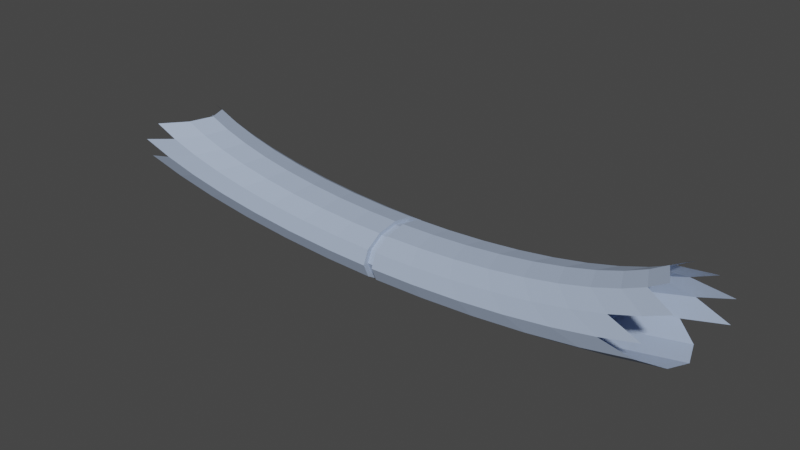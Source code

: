 # Source: accelerator.blend  (saved by Blender 2.82.7; exported with 4.5.12 LTS)
import bpy
from mathutils import Matrix  # noqa: F401  (used for matrix-valued properties, if any)

bpy.ops.wm.read_factory_settings(use_empty=True)
scene = bpy.context.scene
scene.name = 'Scene'

# ---- collections
col_collection = bpy.data.collections.new('Collection'); scene.collection.children.link(col_collection)

# ---- materials (node trees are filled in below, after node groups)
mat_accelerator = bpy.data.materials.new('Accelerator')
mat_accelerator.use_transparent_shadow = False

# ---- material node trees
mat_accelerator.use_nodes = True; mat_accelerator.node_tree.nodes.clear()
_N = mat_accelerator.node_tree.nodes; _L = mat_accelerator.node_tree.links
n0 = _N.new('ShaderNodeOutputMaterial'); n0.name = 'Material Output'; n0.location = (300, 300)
n1 = _N.new('ShaderNodeBsdfPrincipled'); n1.name = 'Principled BSDF'; n1.location = (10, 300)
n1.distribution = 'GGX'
n1.subsurface_method = 'BURLEY'
n1.inputs[0].default_value = (0.3949, 0.4845, 0.65, 1.0)
n1.inputs[3].default_value = 1.45
n1.inputs[27].default_value = (0.0, 0.0, 0.0, 1.0)
n1.inputs[28].default_value = 1.0
_L.new(n1.outputs[0], n0.inputs[0])
n0.is_active_output = True

# ---- world
world_world = bpy.data.worlds.new('World'); scene.world = world_world
world_world.use_nodes = True; world_world.node_tree.nodes.clear()
_N = world_world.node_tree.nodes; _L = world_world.node_tree.links
n0 = _N.new('ShaderNodeOutputWorld'); n0.name = 'World Output'; n0.location = (300, 300)
n1 = _N.new('ShaderNodeBackground'); n1.name = 'Background'; n1.location = (10, 300)
n1.inputs[0].default_value = (0.05088, 0.05088, 0.05088, 1.0)
_L.new(n1.outputs[0], n0.inputs[0])
n0.is_active_output = True
world_world.color = (0.05088, 0.05088, 0.05088)
world_world.use_sun_shadow = False
world_world.sun_shadow_jitter_overblur = 0.0

# ---- meshes
me_torus = bpy.data.meshes.new('Torus')
me_torus.from_pydata([(-22.19, -2.921, -3.696), (-19.86, -1.687, -3.309), (-19.01, 2.459e-07, -3.168), (-19.86, 1.687, -3.309), (-22.19, 2.921, -3.696), (-23.23, -3.373, -5.143), (-20.32, -2.921, -4.5), (-18.19, -1.687, -4.029), (-17.41, 2.459e-07, -3.857), (-18.19, 1.687, -4.029), (-20.32, 2.921, -4.5), (-23.23, 3.373, -5.143), (-23.3, -2.921, -6.72), (-20.7, -3.373, -5.974), (-18.11, -2.921, -5.227), (-16.21, -1.687, -4.68), (-15.51, 2.459e-07, -4.48), (-16.21, 1.687, -4.68), (-18.11, 2.921, -5.227), (-20.7, 3.373, -5.974), (-23.3, 2.921, -6.72), (-22.28, 2.459e-07, -8.378), (-21.68, -1.687, -8.153), (-20.05, -2.921, -7.54), (-17.82, -3.373, -6.702), (-15.58, -2.921, -5.864), (-13.95, -1.687, -5.251), (-13.35, 2.459e-07, -5.027), (-13.95, 1.687, -5.251), (-15.58, 2.921, -5.864), (-17.82, 3.373, -6.702), (-20.05, 2.921, -7.54), (-21.68, 1.687, -8.153), (-18.29, 1.051e-06, -9.145), (-17.8, -1.687, -8.9), (-16.46, -2.921, -8.231), (-14.62, -3.373, -7.316), (-12.79, -2.921, -6.402), (-11.44, -1.687, -5.732), (-10.95, 2.459e-07, -5.487), (-11.44, 1.687, -5.732), (-12.79, 2.921, -6.402), (-14.62, 3.373, -7.316), (-16.46, 2.921, -8.231), (-17.8, 1.687, -8.9), (-13.99, 1.051e-06, -9.756), (-13.61, -1.687, -9.495), (-12.58, -2.921, -8.781), (-11.18, -3.373, -7.805), (-9.774, -2.921, -6.829), (-8.746, -1.687, -6.115), (-8.37, 2.459e-07, -5.854), (-8.746, 1.687, -6.115), (-9.774, 2.921, -6.829), (-11.18, 3.373, -7.805), (-12.58, 2.921, -8.781), (-13.61, 1.687, -9.495), (-9.441, 1.051e-06, -10.2), (-9.187, -1.687, -9.927), (-8.492, -2.921, -9.18), (-7.542, -3.373, -8.16), (-6.592, -2.921, -7.14), (-5.897, -1.687, -6.393), (-5.642, 2.459e-07, -6.12), (-5.897, 1.687, -6.393), (-6.592, 2.921, -7.14), (-7.542, 3.373, -8.16), (-8.492, 2.921, -9.18), (-9.187, 1.687, -9.927), (-4.734, 1.051e-06, -10.47), (-4.605, -1.687, -10.19), (-4.255, -2.921, -9.423), (-3.776, -3.373, -8.376), (-3.297, -2.921, -7.329), (-2.946, -1.687, -6.562), (-2.818, 2.459e-07, -6.282), (-2.946, 1.687, -6.562), (-3.297, 2.921, -7.329), (-3.776, 3.373, -8.376), (-4.255, 2.921, -9.423), (-4.605, 1.687, -10.19), (0.3284, 1.051e-06, -10.56), (0.3284, -1.687, -10.28), (0.3284, -2.921, -9.504), (0.3284, -3.373, -8.448), (0.3284, -2.921, -7.392), (0.3284, -1.687, -6.619), (0.3284, 2.459e-07, -6.336), (0.3284, 1.687, -6.619), (0.3284, 2.921, -7.392), (0.3284, 3.373, -8.448), (0.3284, 2.921, -9.504), (0.3284, 1.687, -10.28), (4.846, 1.051e-06, -10.47), (4.718, -1.687, -10.19), (4.367, -2.921, -9.423), (3.888, -3.373, -8.376), (3.409, -2.921, -7.329), (3.058, -1.687, -6.562), (2.93, 2.459e-07, -6.282), (3.058, 1.687, -6.562), (3.409, 2.921, -7.329), (3.888, 3.373, -8.376), (4.367, 2.921, -9.423), (4.718, 1.687, -10.19), (9.554, 1.051e-06, -10.2), (9.299, -1.687, -9.927), (8.604, -2.921, -9.18), (7.654, -3.373, -8.16), (6.705, -2.921, -7.14), (6.009, -1.687, -6.393), (5.755, 2.459e-07, -6.12), (6.009, 1.687, -6.393), (6.705, 2.921, -7.14), (7.654, 3.373, -8.16), (8.604, 2.921, -9.18), (9.299, 1.687, -9.927), (14.1, 1.051e-06, -9.756), (13.72, -1.687, -9.495), (12.69, -2.921, -8.781), (11.29, -3.373, -7.805), (9.886, -2.921, -6.829), (8.858, -1.687, -6.115), (8.482, 2.459e-07, -5.854), (8.858, 1.687, -6.115), (9.886, 2.921, -6.829), (11.29, 3.373, -7.805), (12.69, 2.921, -8.781), (13.72, 1.687, -9.495), (18.4, 1.051e-06, -9.145), (17.91, -1.687, -8.9), (16.57, -2.921, -8.231), (14.73, -3.373, -7.316), (12.9, -2.921, -6.402), (11.56, -1.687, -5.732), (11.07, 2.459e-07, -5.487), (11.56, 1.687, -5.732), (12.9, 2.921, -6.402), (14.73, 3.373, -7.316), (16.57, 2.921, -8.231), (17.91, 1.687, -8.9), (22.4, 2.459e-07, -8.378), (21.8, -1.687, -8.153), (20.16, -2.921, -7.54), (17.93, -3.373, -6.702), (15.69, -2.921, -5.864), (14.06, -1.687, -5.251), (13.46, 2.459e-07, -5.027), (14.06, 1.687, -5.251), (15.69, 2.921, -5.864), (17.93, 3.373, -6.702), (20.16, 2.921, -7.54), (21.8, 1.687, -8.153), (20.81, -3.373, -5.974), (18.22, -2.921, -5.227), (16.32, -1.687, -4.68), (15.63, 2.459e-07, -4.48), (16.32, 1.687, -4.68), (18.22, 2.921, -5.227), (20.81, 3.373, -5.974), (23.41, 2.921, -6.72), (20.44, -2.921, -4.5), (18.3, -1.687, -4.029), (17.52, 2.459e-07, -3.857), (18.3, 1.687, -4.029), (20.44, 2.921, -4.5), (23.35, 3.373, -5.143), (22.3, -2.921, -3.696), (19.98, -1.687, -3.309), (19.12, 2.459e-07, -3.168), (19.98, 1.687, -3.309), (22.3, 2.921, -3.696), (21.31, -1.687, -2.533), (20.4, 2.459e-07, -2.425), (21.31, 1.687, -2.533), (-0.3868, 3.373, -8.446), (-0.3868, 2.459e-07, -6.334), (-0.3868, -3.373, -8.446), (-0.3868, 1.051e-06, -10.56), (-0.3868, 2.921, -9.502), (-0.3868, 1.687, -6.617), (-0.3868, -2.921, -7.39), (-0.3868, -1.687, -10.27), (-0.3868, 1.687, -10.27), (-0.3868, 2.921, -7.39), (-0.3868, -1.687, -6.617), (-0.3868, -2.921, -9.502), (0.3118, 1.005e-06, -10.29), (0.3118, -1.472, -10.04), (0.3118, -2.55, -9.37), (0.3118, -2.945, -8.448), (0.3118, -2.55, -7.526), (0.3118, -1.472, -6.851), (0.3118, 3.023e-07, -6.604), (0.3118, 1.472, -6.851), (0.3118, 2.55, -7.526), (0.3118, 2.945, -8.448), (0.3118, 2.55, -9.37), (0.3118, 1.472, -10.04), (-0.3702, 2.945, -8.446), (-0.3702, 3.023e-07, -6.602), (-0.3702, -2.945, -8.446), (-0.3702, 1.005e-06, -10.29), (-0.3702, 2.55, -9.368), (-0.3702, 1.472, -6.849), (-0.3702, -2.55, -7.524), (-0.3702, -1.472, -10.04), (-0.3702, 1.472, -10.04), (-0.3702, 2.55, -7.524), (-0.3702, -1.472, -6.849), (-0.3702, -2.55, -9.368)], [], [(0, 6, 7, 1), (1, 7, 8, 2), (2, 8, 9, 3), (3, 9, 10, 4), (5, 13, 14, 6), (6, 14, 15, 7), (7, 15, 16, 8), (8, 16, 17, 9), (9, 17, 18, 10), (10, 18, 19, 11), (12, 23, 24, 13), (13, 24, 25, 14), (14, 25, 26, 15), (15, 26, 27, 16), (16, 27, 28, 17), (17, 28, 29, 18), (18, 29, 30, 19), (19, 30, 31, 20), (21, 33, 34, 22), (22, 34, 35, 23), (23, 35, 36, 24), (24, 36, 37, 25), (25, 37, 38, 26), (26, 38, 39, 27), (27, 39, 40, 28), (28, 40, 41, 29), (29, 41, 42, 30), (30, 42, 43, 31), (31, 43, 44, 32), (32, 44, 33, 21), (33, 45, 46, 34), (34, 46, 47, 35), (35, 47, 48, 36), (36, 48, 49, 37), (37, 49, 50, 38), (38, 50, 51, 39), (39, 51, 52, 40), (40, 52, 53, 41), (41, 53, 54, 42), (42, 54, 55, 43), (43, 55, 56, 44), (44, 56, 45, 33), (45, 57, 58, 46), (46, 58, 59, 47), (47, 59, 60, 48), (48, 60, 61, 49), (49, 61, 62, 50), (50, 62, 63, 51), (51, 63, 64, 52), (52, 64, 65, 53), (53, 65, 66, 54), (54, 66, 67, 55), (55, 67, 68, 56), (56, 68, 57, 45), (57, 69, 70, 58), (58, 70, 71, 59), (59, 71, 72, 60), (60, 72, 73, 61), (61, 73, 74, 62), (62, 74, 75, 63), (63, 75, 76, 64), (64, 76, 77, 65), (65, 77, 78, 66), (66, 78, 79, 67), (67, 79, 80, 68), (68, 80, 69, 57), (69, 178, 182, 70), (70, 182, 186, 71), (71, 186, 177, 72), (72, 177, 181, 73), (73, 181, 185, 74), (74, 185, 176, 75), (75, 176, 180, 76), (76, 180, 184, 77), (77, 184, 175, 78), (78, 175, 179, 79), (79, 179, 183, 80), (80, 183, 178, 69), (81, 93, 94, 82), (82, 94, 95, 83), (83, 95, 96, 84), (84, 96, 97, 85), (85, 97, 98, 86), (86, 98, 99, 87), (87, 99, 100, 88), (88, 100, 101, 89), (89, 101, 102, 90), (90, 102, 103, 91), (91, 103, 104, 92), (92, 104, 93, 81), (93, 105, 106, 94), (94, 106, 107, 95), (95, 107, 108, 96), (96, 108, 109, 97), (97, 109, 110, 98), (98, 110, 111, 99), (99, 111, 112, 100), (100, 112, 113, 101), (101, 113, 114, 102), (102, 114, 115, 103), (103, 115, 116, 104), (104, 116, 105, 93), (105, 117, 118, 106), (106, 118, 119, 107), (107, 119, 120, 108), (108, 120, 121, 109), (109, 121, 122, 110), (110, 122, 123, 111), (111, 123, 124, 112), (112, 124, 125, 113), (113, 125, 126, 114), (114, 126, 127, 115), (115, 127, 128, 116), (116, 128, 117, 105), (117, 129, 130, 118), (118, 130, 131, 119), (119, 131, 132, 120), (120, 132, 133, 121), (121, 133, 134, 122), (122, 134, 135, 123), (123, 135, 136, 124), (124, 136, 137, 125), (125, 137, 138, 126), (126, 138, 139, 127), (127, 139, 140, 128), (128, 140, 129, 117), (129, 141, 142, 130), (130, 142, 143, 131), (131, 143, 144, 132), (132, 144, 145, 133), (133, 145, 146, 134), (134, 146, 147, 135), (135, 147, 148, 136), (136, 148, 149, 137), (137, 149, 150, 138), (138, 150, 151, 139), (139, 151, 152, 140), (140, 152, 141, 129), (144, 153, 154, 145), (145, 154, 155, 146), (146, 155, 156, 147), (147, 156, 157, 148), (148, 157, 158, 149), (149, 158, 159, 150), (150, 159, 160, 151), (154, 161, 162, 155), (155, 162, 163, 156), (156, 163, 164, 157), (157, 164, 165, 158), (158, 165, 166, 159), (161, 167, 168, 162), (162, 168, 169, 163), (163, 169, 170, 164), (164, 170, 171, 165), (168, 172, 173, 169), (169, 173, 174, 170), (210, 206, 188, 189), (90, 91, 197, 196), (185, 181, 205, 209), (86, 87, 193, 192), (186, 182, 206, 210), (177, 186, 210, 201), (82, 83, 189, 188), (89, 90, 196, 195), (182, 178, 202, 206), (85, 86, 192, 191), (178, 183, 207, 202), (81, 82, 188, 187), (92, 81, 187, 198), (205, 201, 190, 191), (200, 209, 192, 193), (208, 204, 194, 195), (203, 199, 196, 197), (202, 207, 198, 187), (206, 202, 187, 188), (201, 210, 189, 190), (209, 205, 191, 192), (204, 200, 193, 194), (199, 208, 195, 196), (207, 203, 197, 198), (181, 177, 201, 205), (83, 84, 190, 189), (180, 176, 200, 204), (176, 185, 209, 200), (87, 88, 194, 193), (175, 184, 208, 199), (91, 92, 198, 197), (184, 180, 204, 208), (84, 85, 191, 190), (183, 179, 203, 207), (179, 175, 199, 203), (88, 89, 195, 194)])
_uv = me_torus.uv_layers.new(name='UVMap')
_uv.uv.foreach_set('vector', [0.08333, 0.8333, 0.1042, 0.8333, 0.1042, 0.9167, 0.08333, 0.9167, 0.08333, 0.9167, 0.1042, 0.9167, 0.1042, 1.0, 0.08333, 1.0, 0.08333, 2.22e-16, 0.1042, 2.22e-16, 0.1042, 0.08333, 0.08333, 0.08333, 0.08333, 0.08333, 0.1042, 0.08333, 0.1042, 0.1667, 0.08333, 0.1667, 0.1042, 0.75, 0.125, 0.75, 0.125, 0.8333, 0.1042, 0.8333, 0.1042, 0.8333, 0.125, 0.8333, 0.125, 0.9167, 0.1042, 0.9167, 0.1042, 0.9167, 0.125, 0.9167, 0.125, 1.0, 0.1042, 1.0, 0.1042, 2.22e-16, 0.125, 2.22e-16, 0.125, 0.08333, 0.1042, 0.08333, 0.1042, 0.08333, 0.125, 0.08333, 0.125, 0.1667, 0.1042, 0.1667, 0.1042, 0.1667, 0.125, 0.1667, 0.125, 0.25, 0.1042, 0.25, 0.125, 0.6667, 0.1458, 0.6667, 0.1458, 0.75, 0.125, 0.75, 0.125, 0.75, 0.1458, 0.75, 0.1458, 0.8333, 0.125, 0.8333, 0.125, 0.8333, 0.1458, 0.8333, 0.1458, 0.9167, 0.125, 0.9167, 0.125, 0.9167, 0.1458, 0.9167, 0.1458, 1.0, 0.125, 1.0, 0.125, 2.22e-16, 0.1458, 2.22e-16, 0.1458, 0.08333, 0.125, 0.08333, 0.125, 0.08333, 0.1458, 0.08333, 0.1458, 0.1667, 0.125, 0.1667, 0.125, 0.1667, 0.1458, 0.1667, 0.1458, 0.25, 0.125, 0.25, 0.125, 0.25, 0.1458, 0.25, 0.1458, 0.3333, 0.125, 0.3333, 0.1458, 0.5, 0.1667, 0.5, 0.1667, 0.5833, 0.1458, 0.5833, 0.1458, 0.5833, 0.1667, 0.5833, 0.1667, 0.6667, 0.1458, 0.6667, 0.1458, 0.6667, 0.1667, 0.6667, 0.1667, 0.75, 0.1458, 0.75, 0.1458, 0.75, 0.1667, 0.75, 0.1667, 0.8333, 0.1458, 0.8333, 0.1458, 0.8333, 0.1667, 0.8333, 0.1667, 0.9167, 0.1458, 0.9167, 0.1458, 0.9167, 0.1667, 0.9167, 0.1667, 1.0, 0.1458, 1.0, 0.1458, 2.22e-16, 0.1667, 2.22e-16, 0.1667, 0.08333, 0.1458, 0.08333, 0.1458, 0.08333, 0.1667, 0.08333, 0.1667, 0.1667, 0.1458, 0.1667, 0.1458, 0.1667, 0.1667, 0.1667, 0.1667, 0.25, 0.1458, 0.25, 0.1458, 0.25, 0.1667, 0.25, 0.1667, 0.3333, 0.1458, 0.3333, 0.1458, 0.3333, 0.1667, 0.3333, 0.1667, 0.4167, 0.1458, 0.4167, 0.1458, 0.4167, 0.1667, 0.4167, 0.1667, 0.5, 0.1458, 0.5, 0.1667, 0.5, 0.1875, 0.5, 0.1875, 0.5833, 0.1667, 0.5833, 0.1667, 0.5833, 0.1875, 0.5833, 0.1875, 0.6667, 0.1667, 0.6667, 0.1667, 0.6667, 0.1875, 0.6667, 0.1875, 0.75, 0.1667, 0.75, 0.1667, 0.75, 0.1875, 0.75, 0.1875, 0.8333, 0.1667, 0.8333, 0.1667, 0.8333, 0.1875, 0.8333, 0.1875, 0.9167, 0.1667, 0.9167, 0.1667, 0.9167, 0.1875, 0.9167, 0.1875, 1.0, 0.1667, 1.0, 0.1667, 2.22e-16, 0.1875, 2.22e-16, 0.1875, 0.08333, 0.1667, 0.08333, 0.1667, 0.08333, 0.1875, 0.08333, 0.1875, 0.1667, 0.1667, 0.1667, 0.1667, 0.1667, 0.1875, 0.1667, 0.1875, 0.25, 0.1667, 0.25, 0.1667, 0.25, 0.1875, 0.25, 0.1875, 0.3333, 0.1667, 0.3333, 0.1667, 0.3333, 0.1875, 0.3333, 0.1875, 0.4167, 0.1667, 0.4167, 0.1667, 0.4167, 0.1875, 0.4167, 0.1875, 0.5, 0.1667, 0.5, 0.1875, 0.5, 0.2083, 0.5, 0.2083, 0.5833, 0.1875, 0.5833, 0.1875, 0.5833, 0.2083, 0.5833, 0.2083, 0.6667, 0.1875, 0.6667, 0.1875, 0.6667, 0.2083, 0.6667, 0.2083, 0.75, 0.1875, 0.75, 0.1875, 0.75, 0.2083, 0.75, 0.2083, 0.8333, 0.1875, 0.8333, 0.1875, 0.8333, 0.2083, 0.8333, 0.2083, 0.9167, 0.1875, 0.9167, 0.1875, 0.9167, 0.2083, 0.9167, 0.2083, 1.0, 0.1875, 1.0, 0.1875, 2.22e-16, 0.2083, 2.22e-16, 0.2083, 0.08333, 0.1875, 0.08333, 0.1875, 0.08333, 0.2083, 0.08333, 0.2083, 0.1667, 0.1875, 0.1667, 0.1875, 0.1667, 0.2083, 0.1667, 0.2083, 0.25, 0.1875, 0.25, 0.1875, 0.25, 0.2083, 0.25, 0.2083, 0.3333, 0.1875, 0.3333, 0.1875, 0.3333, 0.2083, 0.3333, 0.2083, 0.4167, 0.1875, 0.4167, 0.1875, 0.4167, 0.2083, 0.4167, 0.2083, 0.5, 0.1875, 0.5, 0.2083, 0.5, 0.2292, 0.5, 0.2292, 0.5833, 0.2083, 0.5833, 0.2083, 0.5833, 0.2292, 0.5833, 0.2292, 0.6667, 0.2083, 0.6667, 0.2083, 0.6667, 0.2292, 0.6667, 0.2292, 0.75, 0.2083, 0.75, 0.2083, 0.75, 0.2292, 0.75, 0.2292, 0.8333, 0.2083, 0.8333, 0.2083, 0.8333, 0.2292, 0.8333, 0.2292, 0.9167, 0.2083, 0.9167, 0.2083, 0.9167, 0.2292, 0.9167, 0.2292, 1.0, 0.2083, 1.0, 0.2083, 2.22e-16, 0.2292, 2.22e-16, 0.2292, 0.08333, 0.2083, 0.08333, 0.2083, 0.08333, 0.2292, 0.08333, 0.2292, 0.1667, 0.2083, 0.1667, 0.2083, 0.1667, 0.2292, 0.1667, 0.2292, 0.25, 0.2083, 0.25, 0.2083, 0.25, 0.2292, 0.25, 0.2292, 0.3333, 0.2083, 0.3333, 0.2083, 0.3333, 0.2292, 0.3333, 0.2292, 0.4167, 0.2083, 0.4167, 0.2083, 0.4167, 0.2292, 0.4167, 0.2292, 0.5, 0.2083, 0.5, 0.2292, 0.5, 0.2495, 0.5, 0.2494, 0.5833, 0.2292, 0.5833, 0.2292, 0.5833, 0.2494, 0.5833, 0.2494, 0.6667, 0.2292, 0.6667, 0.2292, 0.6667, 0.2494, 0.6667, 0.2493, 0.75, 0.2292, 0.75, 0.2292, 0.75, 0.2493, 0.75, 0.2492, 0.8333, 0.2292, 0.8333, 0.2292, 0.8333, 0.2492, 0.8333, 0.2491, 0.9167, 0.2292, 0.9167, 0.2292, 0.9167, 0.2491, 0.9167, 0.2491, 1.0, 0.2292, 1.0, 0.2292, 2.22e-16, 0.2491, 2.22e-16, 0.2491, 0.08333, 0.2292, 0.08333, 0.2292, 0.08333, 0.2491, 0.08333, 0.2492, 0.1667, 0.2292, 0.1667, 0.2292, 0.1667, 0.2492, 0.1667, 0.2493, 0.25, 0.2292, 0.25, 0.2292, 0.25, 0.2493, 0.25, 0.2494, 0.3333, 0.2292, 0.3333, 0.2292, 0.3333, 0.2494, 0.3333, 0.2494, 0.4167, 0.2292, 0.4167, 0.2292, 0.4167, 0.2494, 0.4167, 0.2495, 0.5, 0.2292, 0.5, 0.25, 0.5, 0.2708, 0.5, 0.2708, 0.5833, 0.25, 0.5833, 0.25, 0.5833, 0.2708, 0.5833, 0.2708, 0.6667, 0.25, 0.6667, 0.25, 0.6667, 0.2708, 0.6667, 0.2708, 0.75, 0.25, 0.75, 0.25, 0.75, 0.2708, 0.75, 0.2708, 0.8333, 0.25, 0.8333, 0.25, 0.8333, 0.2708, 0.8333, 0.2708, 0.9167, 0.25, 0.9167, 0.25, 0.9167, 0.2708, 0.9167, 0.2708, 1.0, 0.25, 1.0, 0.25, 2.22e-16, 0.2708, 2.22e-16, 0.2708, 0.08333, 0.25, 0.08333, 0.25, 0.08333, 0.2708, 0.08333, 0.2708, 0.1667, 0.25, 0.1667, 0.25, 0.1667, 0.2708, 0.1667, 0.2708, 0.25, 0.25, 0.25, 0.25, 0.25, 0.2708, 0.25, 0.2708, 0.3333, 0.25, 0.3333, 0.25, 0.3333, 0.2708, 0.3333, 0.2708, 0.4167, 0.25, 0.4167, 0.25, 0.4167, 0.2708, 0.4167, 0.2708, 0.5, 0.25, 0.5, 0.2708, 0.5, 0.2917, 0.5, 0.2917, 0.5833, 0.2708, 0.5833, 0.2708, 0.5833, 0.2917, 0.5833, 0.2917, 0.6667, 0.2708, 0.6667, 0.2708, 0.6667, 0.2917, 0.6667, 0.2917, 0.75, 0.2708, 0.75, 0.2708, 0.75, 0.2917, 0.75, 0.2917, 0.8333, 0.2708, 0.8333, 0.2708, 0.8333, 0.2917, 0.8333, 0.2917, 0.9167, 0.2708, 0.9167, 0.2708, 0.9167, 0.2917, 0.9167, 0.2917, 1.0, 0.2708, 1.0, 0.2708, 2.22e-16, 0.2917, 2.22e-16, 0.2917, 0.08333, 0.2708, 0.08333, 0.2708, 0.08333, 0.2917, 0.08333, 0.2917, 0.1667, 0.2708, 0.1667, 0.2708, 0.1667, 0.2917, 0.1667, 0.2917, 0.25, 0.2708, 0.25, 0.2708, 0.25, 0.2917, 0.25, 0.2917, 0.3333, 0.2708, 0.3333, 0.2708, 0.3333, 0.2917, 0.3333, 0.2917, 0.4167, 0.2708, 0.4167, 0.2708, 0.4167, 0.2917, 0.4167, 0.2917, 0.5, 0.2708, 0.5, 0.2917, 0.5, 0.3125, 0.5, 0.3125, 0.5833, 0.2917, 0.5833, 0.2917, 0.5833, 0.3125, 0.5833, 0.3125, 0.6667, 0.2917, 0.6667, 0.2917, 0.6667, 0.3125, 0.6667, 0.3125, 0.75, 0.2917, 0.75, 0.2917, 0.75, 0.3125, 0.75, 0.3125, 0.8333, 0.2917, 0.8333, 0.2917, 0.8333, 0.3125, 0.8333, 0.3125, 0.9167, 0.2917, 0.9167, 0.2917, 0.9167, 0.3125, 0.9167, 0.3125, 1.0, 0.2917, 1.0, 0.2917, 2.22e-16, 0.3125, 2.22e-16, 0.3125, 0.08333, 0.2917, 0.08333, 0.2917, 0.08333, 0.3125, 0.08333, 0.3125, 0.1667, 0.2917, 0.1667, 0.2917, 0.1667, 0.3125, 0.1667, 0.3125, 0.25, 0.2917, 0.25, 0.2917, 0.25, 0.3125, 0.25, 0.3125, 0.3333, 0.2917, 0.3333, 0.2917, 0.3333, 0.3125, 0.3333, 0.3125, 0.4167, 0.2917, 0.4167, 0.2917, 0.4167, 0.3125, 0.4167, 0.3125, 0.5, 0.2917, 0.5, 0.3125, 0.5, 0.3333, 0.5, 0.3333, 0.5833, 0.3125, 0.5833, 0.3125, 0.5833, 0.3333, 0.5833, 0.3333, 0.6667, 0.3125, 0.6667, 0.3125, 0.6667, 0.3333, 0.6667, 0.3333, 0.75, 0.3125, 0.75, 0.3125, 0.75, 0.3333, 0.75, 0.3333, 0.8333, 0.3125, 0.8333, 0.3125, 0.8333, 0.3333, 0.8333, 0.3333, 0.9167, 0.3125, 0.9167, 0.3125, 0.9167, 0.3333, 0.9167, 0.3333, 1.0, 0.3125, 1.0, 0.3125, 2.22e-16, 0.3333, 2.22e-16, 0.3333, 0.08333, 0.3125, 0.08333, 0.3125, 0.08333, 0.3333, 0.08333, 0.3333, 0.1667, 0.3125, 0.1667, 0.3125, 0.1667, 0.3333, 0.1667, 0.3333, 0.25, 0.3125, 0.25, 0.3125, 0.25, 0.3333, 0.25, 0.3333, 0.3333, 0.3125, 0.3333, 0.3125, 0.3333, 0.3333, 0.3333, 0.3333, 0.4167, 0.3125, 0.4167, 0.3125, 0.4167, 0.3333, 0.4167, 0.3333, 0.5, 0.3125, 0.5, 0.3333, 0.5, 0.3542, 0.5, 0.3542, 0.5833, 0.3333, 0.5833, 0.3333, 0.5833, 0.3542, 0.5833, 0.3542, 0.6667, 0.3333, 0.6667, 0.3333, 0.6667, 0.3542, 0.6667, 0.3542, 0.75, 0.3333, 0.75, 0.3333, 0.75, 0.3542, 0.75, 0.3542, 0.8333, 0.3333, 0.8333, 0.3333, 0.8333, 0.3542, 0.8333, 0.3542, 0.9167, 0.3333, 0.9167, 0.3333, 0.9167, 0.3542, 0.9167, 0.3542, 1.0, 0.3333, 1.0, 0.3333, 2.22e-16, 0.3542, 2.22e-16, 0.3542, 0.08333, 0.3333, 0.08333, 0.3333, 0.08333, 0.3542, 0.08333, 0.3542, 0.1667, 0.3333, 0.1667, 0.3333, 0.1667, 0.3542, 0.1667, 0.3542, 0.25, 0.3333, 0.25, 0.3333, 0.25, 0.3542, 0.25, 0.3542, 0.3333, 0.3333, 0.3333, 0.3333, 0.3333, 0.3542, 0.3333, 0.3542, 0.4167, 0.3333, 0.4167, 0.3333, 0.4167, 0.3542, 0.4167, 0.3542, 0.5, 0.3333, 0.5, 0.3542, 0.75, 0.375, 0.75, 0.375, 0.8333, 0.3542, 0.8333, 0.3542, 0.8333, 0.375, 0.8333, 0.375, 0.9167, 0.3542, 0.9167, 0.3542, 0.9167, 0.375, 0.9167, 0.375, 1.0, 0.3542, 1.0, 0.3542, 2.22e-16, 0.375, 2.22e-16, 0.375, 0.08333, 0.3542, 0.08333, 0.3542, 0.08333, 0.375, 0.08333, 0.375, 0.1667, 0.3542, 0.1667, 0.3542, 0.1667, 0.375, 0.1667, 0.375, 0.25, 0.3542, 0.25, 0.3542, 0.25, 0.375, 0.25, 0.375, 0.3333, 0.3542, 0.3333, 0.375, 0.8333, 0.3958, 0.8333, 0.3958, 0.9167, 0.375, 0.9167, 0.375, 0.9167, 0.3958, 0.9167, 0.3958, 1.0, 0.375, 1.0, 0.375, 2.22e-16, 0.3958, 2.22e-16, 0.3958, 0.08333, 0.375, 0.08333, 0.375, 0.08333, 0.3958, 0.08333, 0.3958, 0.1667, 0.375, 0.1667, 0.375, 0.1667, 0.3958, 0.1667, 0.3958, 0.25, 0.375, 0.25, 0.3958, 0.8333, 0.4167, 0.8333, 0.4167, 0.9167, 0.3958, 0.9167, 0.3958, 0.9167, 0.4167, 0.9167, 0.4167, 1.0, 0.3958, 1.0, 0.3958, 2.22e-16, 0.4167, 2.22e-16, 0.4167, 0.08333, 0.3958, 0.08333, 0.3958, 0.08333, 0.4167, 0.08333, 0.4167, 0.1667, 0.3958, 0.1667, 0.4167, 0.9167, 0.4375, 0.9167, 0.4375, 1.0, 0.4167, 1.0, 0.4167, 2.22e-16, 0.4375, 2.22e-16, 0.4375, 0.08333, 0.4167, 0.08333, 0.2494, 0.6667, 0.2494, 0.5833, 0.25, 0.5833, 0.25, 0.6667, 0.25, 0.25, 0.25, 0.3333, 0.25, 0.3333, 0.25, 0.25, 0.2491, 0.9167, 0.2492, 0.8333, 0.2492, 0.8333, 0.2491, 0.9167, 0.25, 0.9167, 0.25, 1.0, 0.25, 1.0, 0.25, 0.9167, 0.2494, 0.6667, 0.2494, 0.5833, 0.2494, 0.5833, 0.2494, 0.6667, 0.2493, 0.75, 0.2494, 0.6667, 0.2494, 0.6667, 0.2493, 0.75, 0.25, 0.5833, 0.25, 0.6667, 0.25, 0.6667, 0.25, 0.5833, 0.25, 0.1667, 0.25, 0.25, 0.25, 0.25, 0.25, 0.1667, 0.2494, 0.5833, 0.2495, 0.5, 0.2495, 0.5, 0.2494, 0.5833, 0.25, 0.8333, 0.25, 0.9167, 0.25, 0.9167, 0.25, 0.8333, 0.2495, 0.5, 0.2494, 0.4167, 0.2494, 0.4167, 0.2495, 0.5, 0.25, 0.5, 0.25, 0.5833, 0.25, 0.5833, 0.25, 0.5, 0.25, 0.4167, 0.25, 0.5, 0.25, 0.5, 0.25, 0.4167, 0.2492, 0.8333, 0.2493, 0.75, 0.25, 0.75, 0.25, 0.8333, 0.2491, 1.0, 0.2491, 0.9167, 0.25, 0.9167, 0.25, 1.0, 0.2492, 0.1667, 0.2491, 0.08333, 0.25, 0.08333, 0.25, 0.1667, 0.2494, 0.3333, 0.2493, 0.25, 0.25, 0.25, 0.25, 0.3333, 0.2495, 0.5, 0.2494, 0.4167, 0.25, 0.4167, 0.25, 0.5, 0.2494, 0.5833, 0.2495, 0.5, 0.25, 0.5, 0.25, 0.5833, 0.2493, 0.75, 0.2494, 0.6667, 0.25, 0.6667, 0.25, 0.75, 0.2491, 0.9167, 0.2492, 0.8333, 0.25, 0.8333, 0.25, 0.9167, 0.2491, 0.08333, 0.2491, 2.22e-16, 0.25, 2.22e-16, 0.25, 0.08333, 0.2493, 0.25, 0.2492, 0.1667, 0.25, 0.1667, 0.25, 0.25, 0.2494, 0.4167, 0.2494, 0.3333, 0.25, 0.3333, 0.25, 0.4167, 0.2492, 0.8333, 0.2493, 0.75, 0.2493, 0.75, 0.2492, 0.8333, 0.25, 0.6667, 0.25, 0.75, 0.25, 0.75, 0.25, 0.6667, 0.2491, 0.08333, 0.2491, 2.22e-16, 0.2491, 2.22e-16, 0.2491, 0.08333, 0.2491, 1.0, 0.2491, 0.9167, 0.2491, 0.9167, 0.2491, 1.0, 0.25, 2.22e-16, 0.25, 0.08333, 0.25, 0.08333, 0.25, 2.22e-16, 0.2493, 0.25, 0.2492, 0.1667, 0.2492, 0.1667, 0.2493, 0.25, 0.25, 0.3333, 0.25, 0.4167, 0.25, 0.4167, 0.25, 0.3333, 0.2492, 0.1667, 0.2491, 0.08333, 0.2491, 0.08333, 0.2492, 0.1667, 0.25, 0.75, 0.25, 0.8333, 0.25, 0.8333, 0.25, 0.75, 0.2494, 0.4167, 0.2494, 0.3333, 0.2494, 0.3333, 0.2494, 0.4167, 0.2494, 0.3333, 0.2493, 0.25, 0.2493, 0.25, 0.2494, 0.3333, 0.25, 0.08333, 0.25, 0.1667, 0.25, 0.1667, 0.25, 0.08333])
me_torus.materials.append(mat_accelerator)
me_torus.use_remesh_fix_poles = True
me_torus.use_remesh_preserve_attributes = False
me_torus.use_mirror_vertex_groups = False
me_torus.update()

# ---- objects
ob_accelerator = bpy.data.objects.new('Accelerator', me_torus)

# ---- transforms, parenting, visibility, modifiers, constraints
ob_accelerator.location = (0.0, 0.0, 9.661)
ob_accelerator.lineart.crease_threshold = 0.0

# ---- collection membership
col_collection.objects.link(ob_accelerator)

# ---- scene / render settings (as saved in the file)
scene.frame_start = 1; scene.frame_end = 250; scene.frame_set(0)
scene.render.engine = 'BLENDER_EEVEE_NEXT'
scene.cycles.use_denoising = False
scene.cycles.samples = 128
scene.cycles.sampling_pattern = 'TABULATED_SOBOL'
scene.cycles.use_adaptive_sampling = False
scene.cycles.use_light_tree = False
scene.view_settings.view_transform = 'Filmic'
bpy.context.view_layer.update()

# ---- added for rendering (the .blend has no active camera and no usable light): camera, sun
cam_auto = bpy.data.cameras.new('AutoCamera')
cam_auto.lens = 50.0
cam_auto.sensor_width = 36.0
cam_auto.clip_end = 1000.0
ob_auto_camera = bpy.data.objects.new('AutoCamera', cam_auto)
scene.collection.objects.link(ob_auto_camera)
ob_auto_camera.location = (44.3629, -53.168, 38.6139)
ob_auto_camera.rotation_euler = (1.09748, -7.21219e-08, 0.694738)
scene.camera = ob_auto_camera
light_auto_sun = bpy.data.lights.new('AutoSun', 'SUN')
light_auto_sun.energy = 3.0
light_auto_sun.angle = 0.0523599
ob_auto_sun = bpy.data.objects.new('AutoSun', light_auto_sun)
scene.collection.objects.link(ob_auto_sun)
ob_auto_sun.rotation_euler = (0.872665, 0.174533, 0.523599)
bpy.context.view_layer.update()
